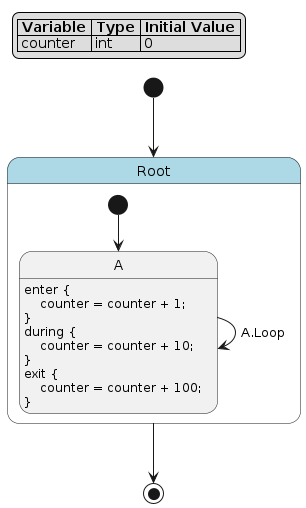

The diagram above was rendered by PlantUML. Its source (embedded in the PNG):
@startuml
hide empty description

skinparam state {
  BackgroundColor<<pseudo>> LightGray
  BackgroundColor<<composite>> LightBlue
  BorderColor<<pseudo>> Gray
  FontStyle<<pseudo>> italic
}

legend top left
|= Variable |= Type |= Initial Value |
| counter | int | 0 |
endlegend

state "Root" as root <<composite>> {
    state "A" as root__a
    root__a : enter {\n    counter = counter + 1;\n}\nduring {\n    counter = counter + 10;\n}\nexit {\n    counter = counter + 100;\n}
    [*] --> root__a
    root__a --> root__a : A.Loop
}
[*] --> root
root --> [*]
@enduml